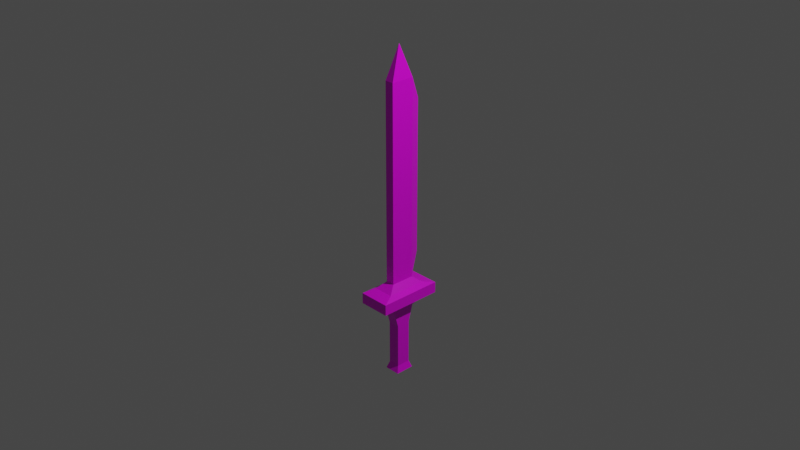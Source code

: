 # Source: expensive_metal.blend  (saved by Blender 2.83.19; exported with 4.5.12 LTS)
import bpy
from mathutils import Matrix  # noqa: F401  (used for matrix-valued properties, if any)

bpy.ops.wm.read_factory_settings(use_empty=True)
scene = bpy.context.scene
scene.name = 'Scene'

# ---- collections
col_collection = bpy.data.collections.new('Collection'); scene.collection.children.link(col_collection)

# ---- images (referenced by path relative to the original .blend; pixels are not part of the script)
import os
ASSET_DIR = os.environ.get("B2B_ASSET_DIR", "")  # directory of the original .blend (textures are referenced by path, not embedded)
HERE = os.path.dirname(os.path.abspath(__file__))  # packed textures are extracted next to this script under _unpacked/

def load_image(name, relpath, width, height, colorspace="sRGB"):
    """Load a texture the original file referenced (path relative to the .blend, or extracted next to this script)."""
    p = next((c for c in (os.path.join(HERE, relpath), os.path.join(ASSET_DIR, relpath)) if relpath and os.path.exists(c)), "")
    if p:
        img = bpy.data.images.load(p, check_existing=True)
        img.name = name
    else:  # same state as the original file: an image datablock whose file is absent (Cycles renders it pink)
        img = bpy.data.images.new(name, width, height)
        img.source = "FILE"
        img.filepath = "//" + (relpath or name)
    img.colorspace_settings.name = colorspace
    return img
img_new_pallete_png = load_image('new_pallete.png', 'new_pallete.png', 1024, 1024, 'sRGB')

# ---- materials (node trees are filled in below, after node groups)
mat_material = bpy.data.materials.new('Material')
mat_material.alpha_threshold = 0.0
mat_material.use_transparent_shadow = False
mat_material.line_color = (0.0, 0.0, 0.0, 1.0)

# ---- material node trees
mat_material.use_nodes = True; mat_material.node_tree.nodes.clear()
_N = mat_material.node_tree.nodes; _L = mat_material.node_tree.links
n0 = _N.new('ShaderNodeOutputMaterial'); n0.name = 'Material Output'; n0.location = (300, 300)
n1 = _N.new('ShaderNodeBsdfPrincipled'); n1.name = 'Principled BSDF'; n1.location = (10, 300)
n1.distribution = 'GGX'
n1.subsurface_method = 'BURLEY'
n1.inputs[2].default_value = 0.4
n1.inputs[3].default_value = 1.45
n1.inputs[27].default_value = (0.0, 0.0, 0.0, 1.0)
n1.inputs[28].default_value = 1.0
n2 = _N.new('ShaderNodeTexImage'); n2.name = 'Image Texture'; n2.location = (-280, 280)
n2.image = img_new_pallete_png
n2.interpolation = 'Closest'
_L.new(n1.outputs[0], n0.inputs[0])
_L.new(n2.outputs[0], n1.inputs[0])
n0.is_active_output = True

# ---- world
world_world = bpy.data.worlds.new('World'); scene.world = world_world
world_world.use_nodes = True; world_world.node_tree.nodes.clear()
_N = world_world.node_tree.nodes; _L = world_world.node_tree.links
n0 = _N.new('ShaderNodeOutputWorld'); n0.name = 'World Output'; n0.location = (300, 300)
n1 = _N.new('ShaderNodeBackground'); n1.name = 'Background'; n1.location = (10, 300)
n1.inputs[0].default_value = (0.05088, 0.05088, 0.05088, 1.0)
_L.new(n1.outputs[0], n0.inputs[0])
n0.is_active_output = True
world_world.color = (0.05088, 0.05088, 0.05088)
world_world.use_sun_shadow = False
world_world.sun_shadow_jitter_overblur = 0.0

# ---- cameras
cam_camera = bpy.data.cameras.new('Camera')
cam_camera.clip_end = 100.0
cam_camera.ortho_scale = 7.314

# ---- lights
light_light = bpy.data.lights.new('Light', 'POINT')
light_light.transmission_factor = 0.0
light_light.energy = 1000.0
light_light.shadow_soft_size = 0.1
light_light.shadow_maximum_resolution = 0.006
light_light.use_absolute_resolution = True

# ---- meshes
me_cube = bpy.data.meshes.new('Cube')
me_cube.from_pydata([(0.09649, 0.25, 0.1956), (0.1242, 0.25, -0.438), (0.09649, -0.25, 0.1956), (0.1242, -0.25, -0.438), (-0.09649, 0.25, 0.1956), (-0.1242, 0.25, -0.438), (-0.09649, -0.25, 0.1956), (-0.1242, -0.25, -0.438), (-0.2144, 0.4315, -0.3002), (-0.2144, -0.4315, -0.3002), (0.2144, 0.4315, -0.3002), (0.2144, 0.4315, 0.05777), (-0.2144, -0.4315, 0.05777), (0.2144, -0.4315, 0.05777), (0.2144, -0.4315, -0.3002), (-0.2144, 0.4315, 0.05777), (-0.3397, 0.6837, -0.2377), (-0.3397, -0.6837, -0.2377), (0.3397, 0.6837, -0.2377), (0.3397, 0.6837, -0.004739), (-0.3397, -0.6837, -0.004739), (0.3397, -0.6837, -0.004739), (0.3397, -0.6837, -0.2377), (-0.3397, 0.6837, -0.004739), (-0.1242, 0.15, -0.8035), (-0.1242, -0.15, -0.8035), (0.1242, 0.15, -0.8035), (0.1242, -0.15, -0.8035), (0.09649, -0.25, 4.39), (-0.09649, -0.25, 4.39), (0.09649, 0.25, 4.39), (-0.09649, 0.25, 4.39), (0.0, 0.0, 5.069), (0.0, 0.4855, 3.914), (0.0, 0.4855, 0.6715), (-0.1242, 0.15, -1.753), (-0.1242, -0.15, -1.753), (0.1242, 0.15, -1.753), (0.1242, -0.15, -1.753), (-0.1693, 0.2044, -1.902), (-0.1693, -0.2044, -1.902), (0.1693, 0.2044, -1.902), (0.1693, -0.2044, -1.902)], [], [(4, 6, 29, 31), (0, 2, 13, 11), (6, 4, 15, 12), (7, 5, 24, 25), (5, 7, 9, 8), (3, 1, 10, 14), (13, 12, 20, 21), (9, 14, 22, 17), (15, 11, 19, 23), (10, 8, 16, 18), (1, 5, 8, 10), (4, 0, 11, 15), (7, 3, 14, 9), (2, 6, 12, 13), (22, 21, 20, 17), (17, 20, 23, 16), (18, 19, 21, 22), (16, 23, 19, 18), (14, 10, 18, 22), (8, 9, 17, 16), (12, 15, 23, 20), (11, 13, 21, 19), (26, 27, 38, 37), (1, 3, 27, 26), (5, 1, 26, 24), (3, 7, 25, 27), (30, 31, 32), (2, 0, 30, 28), (4, 31, 33, 34), (6, 2, 28, 29), (31, 30, 33), (28, 30, 32), (31, 29, 32), (29, 28, 32), (30, 0, 34, 33), (0, 4, 34), (36, 35, 39, 40), (24, 26, 37, 35), (27, 25, 36, 38), (25, 24, 35, 36), (39, 41, 42, 40), (37, 38, 42, 41), (35, 37, 41, 39), (38, 36, 40, 42)])
_uv = me_cube.uv_layers.new(name='UVMap')
_uv.uv.foreach_set('vector', [0.5566, 0.8248, 0.5566, 0.8248, 0.5566, 0.8248, 0.5566, 0.8248, 0.5566, 0.8248, 0.5566, 0.8248, 0.5566, 0.8248, 0.5566, 0.8248, 0.5566, 0.8248, 0.5566, 0.8248, 0.5566, 0.8248, 0.5566, 0.8248, 0.07921, 0.4508, 0.07921, 0.4508, 0.07921, 0.4508, 0.07921, 0.4508, 0.07921, 0.4508, 0.07921, 0.4508, 0.07921, 0.4508, 0.07921, 0.4508, 0.07921, 0.4508, 0.07921, 0.4508, 0.07921, 0.4508, 0.07921, 0.4508, 0.07921, 0.4508, 0.07921, 0.4508, 0.07921, 0.4508, 0.07921, 0.4508, 0.07921, 0.4508, 0.07921, 0.4508, 0.07921, 0.4508, 0.07921, 0.4508, 0.07921, 0.4508, 0.07921, 0.4508, 0.07921, 0.4508, 0.07921, 0.4508, 0.07921, 0.4508, 0.07921, 0.4508, 0.07921, 0.4508, 0.07921, 0.4508, 0.07921, 0.4508, 0.07921, 0.4508, 0.07921, 0.4508, 0.07921, 0.4508, 0.5566, 0.8248, 0.5566, 0.8248, 0.5566, 0.8248, 0.5566, 0.8248, 0.07921, 0.4508, 0.07921, 0.4508, 0.07921, 0.4508, 0.07921, 0.4508, 0.5566, 0.8248, 0.5566, 0.8248, 0.5566, 0.8248, 0.5566, 0.8248, 0.07921, 0.4508, 0.07921, 0.4508, 0.07921, 0.4508, 0.07921, 0.4508, 0.07921, 0.4508, 0.07921, 0.4508, 0.07921, 0.4508, 0.07921, 0.4508, 0.07921, 0.4508, 0.07921, 0.4508, 0.07921, 0.4508, 0.07921, 0.4508, 0.07921, 0.4508, 0.07921, 0.4508, 0.07921, 0.4508, 0.07921, 0.4508, 0.07921, 0.4508, 0.07921, 0.4508, 0.07921, 0.4508, 0.07921, 0.4508, 0.07921, 0.4508, 0.07921, 0.4508, 0.07921, 0.4508, 0.07921, 0.4508, 0.07921, 0.4508, 0.07921, 0.4508, 0.07921, 0.4508, 0.07921, 0.4508, 0.07921, 0.4508, 0.07921, 0.4508, 0.07921, 0.4508, 0.07921, 0.4508, 0.07921, 0.4508, 0.07921, 0.4508, 0.07921, 0.4508, 0.07921, 0.4508, 0.07921, 0.4508, 0.07921, 0.4508, 0.07921, 0.4508, 0.07921, 0.4508, 0.07921, 0.4508, 0.07921, 0.4508, 0.07921, 0.4508, 0.07921, 0.4508, 0.07921, 0.4508, 0.07921, 0.4508, 0.07921, 0.4508, 0.07921, 0.4508, 0.5566, 0.8248, 0.5566, 0.8248, 0.5566, 0.8248, 0.5566, 0.8248, 0.5566, 0.8248, 0.5566, 0.8248, 0.5566, 0.8248, 0.5566, 0.8248, 0.5566, 0.8248, 0.5566, 0.8248, 0.5566, 0.8248, 0.5566, 0.8248, 0.5566, 0.8248, 0.5566, 0.8248, 0.5566, 0.8248, 0.5566, 0.8248, 0.5566, 0.8248, 0.5566, 0.8248, 0.5566, 0.8248, 0.5566, 0.8248, 0.5566, 0.8248, 0.5566, 0.8248, 0.5566, 0.8248, 0.5566, 0.8248, 0.5566, 0.8248, 0.5566, 0.8248, 0.5566, 0.8248, 0.5566, 0.8248, 0.5566, 0.8248, 0.5566, 0.8248, 0.5566, 0.8248, 0.5566, 0.8248, 0.5566, 0.8248, 0.5566, 0.8248, 0.07921, 0.4508, 0.07921, 0.4508, 0.07921, 0.4508, 0.07921, 0.4508, 0.06936, 0.3327, 0.06936, 0.3327, 0.06936, 0.3327, 0.06936, 0.3327, 0.07921, 0.4508, 0.07921, 0.4508, 0.07921, 0.4508, 0.07921, 0.4508, 0.06936, 0.3327, 0.06936, 0.3327, 0.06936, 0.3327, 0.06936, 0.3327, 0.07921, 0.4508, 0.07921, 0.4508, 0.07921, 0.4508, 0.07921, 0.4508, 0.07921, 0.4508, 0.07921, 0.4508, 0.07921, 0.4508, 0.07921, 0.4508, 0.07921, 0.4508, 0.07921, 0.4508, 0.07921, 0.4508, 0.07921, 0.4508, 0.07921, 0.4508, 0.07921, 0.4508, 0.07921, 0.4508, 0.07921, 0.4508])
me_cube.materials.append(mat_material)
me_cube.use_remesh_preserve_volume = False
me_cube.use_remesh_preserve_attributes = False
me_cube.use_mirror_vertex_groups = False
me_cube.update()

# ---- objects
ob_cube = bpy.data.objects.new('Cube', me_cube)
ob_light = bpy.data.objects.new('Light', light_light)
ob_camera = bpy.data.objects.new('Camera', cam_camera)

# ---- transforms, parenting, visibility, modifiers, constraints
ob_cube.location = (0.0, 0.0, -0.7985)
ob_cube.scale = (0.5203, 0.5203, 0.5203)
ob_cube.lock_rotations_4d = False
ob_cube.empty_display_type = 'ARROWS'
ob_cube.lineart.crease_threshold = 0.0
ob_light.location = (4.076, 1.005, 5.904)
ob_light.rotation_euler = (0.6503, 0.05522, 1.866)
ob_light.lock_rotations_4d = False
ob_light.empty_display_type = 'ARROWS'
ob_light.color = (0.0, 0.0, 0.0, 0.0)
ob_light.lineart.crease_threshold = 0.0
ob_camera.location = (7.359, -6.926, 4.958)
ob_camera.rotation_euler = (1.109, 0.0, 0.8149)
ob_camera.lock_rotations_4d = False
ob_camera.empty_display_type = 'ARROWS'
ob_camera.color = (0.0, 0.0, 0.0, 0.0)
ob_camera.display_type = 'WIRE'
ob_camera.lineart.crease_threshold = 0.0

# ---- collection membership
col_collection.objects.link(ob_cube)
col_collection.objects.link(ob_light)
col_collection.objects.link(ob_camera)

# ---- scene / render settings (as saved in the file)
scene.camera = ob_camera
scene.frame_start = 1; scene.frame_end = 250; scene.frame_set(1)
scene.render.engine = 'BLENDER_EEVEE_NEXT'
scene.cycles.use_denoising = False
scene.cycles.samples = 128
scene.cycles.sampling_pattern = 'TABULATED_SOBOL'
scene.cycles.use_adaptive_sampling = False
scene.cycles.use_light_tree = False
scene.view_settings.view_transform = 'Filmic'
bpy.context.view_layer.update()
